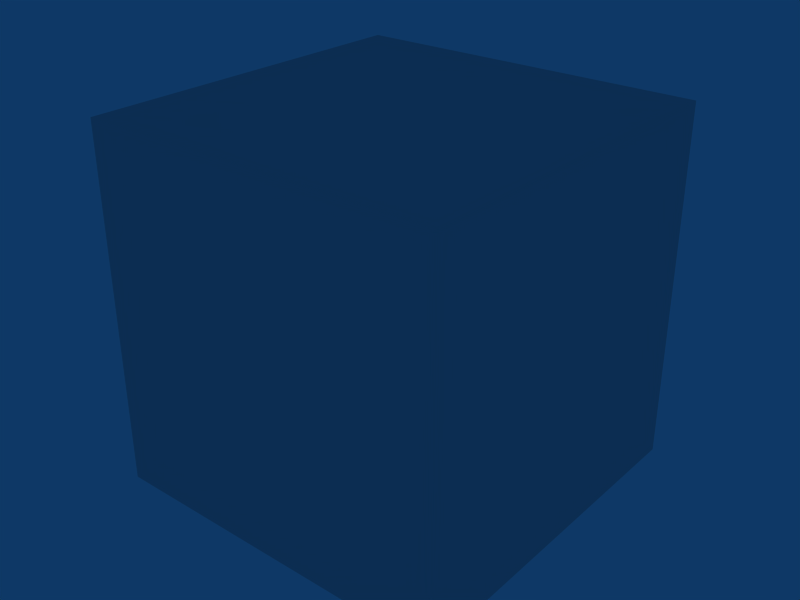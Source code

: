 # Source: accel-2.0.blend  (saved by Blender 2.49.2; exported with 4.5.12 LTS)
import bpy
from mathutils import Matrix  # noqa: F401  (used for matrix-valued properties, if any)

bpy.ops.wm.read_factory_settings(use_empty=True)
scene = bpy.context.scene
scene.name = 'Scene'

# ---- collections
col_collection_1 = bpy.data.collections.new('Collection 1'); scene.collection.children.link(col_collection_1)

# ---- world
world_world = bpy.data.worlds.new('World'); scene.world = world_world
world_world.color = (0.05656, 0.2208, 0.4)
world_world.use_sun_shadow = False
world_world.sun_shadow_jitter_overblur = 0.0
world_world.cycles.sampling_method = 'MANUAL'
world_world.cycles.sample_map_resolution = 256

# ---- meshes
me_cube_001 = bpy.data.meshes.new('Cube.001')
me_cube_001.from_pydata([(1.0, 1.0, -1.0), (1.0, -1.0, -1.0), (-1.0, -1.0, -1.0), (-1.0, 1.0, -1.0), (1.0, 1.0, 1.0), (1.0, -1.0, 1.0), (-1.0, -1.0, 1.0), (-1.0, 1.0, 1.0)], [], [(0, 1, 2, 3), (4, 7, 6, 5), (0, 4, 5, 1), (1, 5, 6, 2), (2, 6, 7, 3), (4, 0, 3, 7)])
me_cube_001.use_remesh_preserve_volume = False
me_cube_001.use_remesh_preserve_attributes = False
me_cube_001.use_mirror_vertex_groups = False
me_cube_001.update()

# ---- objects
ob_accelerometer = bpy.data.objects.new('Accelerometer', None)
ob_accel_box = bpy.data.objects.new('Accel_Box', me_cube_001)

# ---- transforms, parenting, visibility, modifiers, constraints
ob_accelerometer.location = (-5.96e-08, 0.0, 7.1)
ob_accelerometer.lock_rotations_4d = False
ob_accelerometer.empty_display_type = 'ARROWS'
ob_accelerometer.empty_image_offset = (0.0, 0.0)
ob_accelerometer.lineart.crease_threshold = 0.0
ob_accel_box.parent = ob_accelerometer
ob_accel_box.matrix_parent_inverse = Matrix(((1.0, 0.0, 0.0, -2.0), (0.0, 1.0, 7.451e-09, 0.6), (0.0, 0.0, 1.0, -6.0), (0.0, 0.0, 0.0, 1.0)))
ob_accel_box.location = (2.0, -0.6, 6.0)
ob_accel_box.scale = (0.1, 0.1, 0.1)
ob_accel_box.lock_rotations_4d = False
ob_accel_box.empty_display_type = 'ARROWS'
ob_accel_box.lineart.crease_threshold = 0.0

# ---- collection membership
col_collection_1.objects.link(ob_accelerometer)
col_collection_1.objects.link(ob_accel_box)

# ---- scene / render settings (as saved in the file)
scene.frame_start = 1; scene.frame_end = 250; scene.frame_set(1)
scene.render.engine = 'BLENDER_EEVEE_NEXT'
scene.render.image_settings.file_format = 'JPEG'
scene.render.image_settings.color_mode = 'RGB'
scene.render.image_settings.compression = 90
scene.render.resolution_x = 800
scene.render.resolution_y = 600
scene.render.pixel_aspect_x = 100.0
scene.render.pixel_aspect_y = 100.0
scene.render.fps = 25
scene.render.dither_intensity = 0.0
scene.render.use_compositing = False
scene.render.use_sequencer = False
scene.render.bake_margin = 2
scene.render.bake_bias = 0.0
scene.render.use_stamp_time = False
scene.render.use_stamp_date = False
scene.render.use_stamp_frame = False
scene.render.use_stamp_camera = False
scene.render.use_stamp_scene = False
scene.render.use_stamp_filename = False
scene.render.use_stamp_render_time = False
scene.render.stamp_font_size = 0
scene.cycles.use_denoising = False
scene.cycles.samples = 10
scene.cycles.sampling_pattern = 'TABULATED_SOBOL'
scene.cycles.light_sampling_threshold = 0.0
scene.cycles.use_adaptive_sampling = False
scene.cycles.use_light_tree = False
scene.cycles.blur_glossy = 0.0
scene.cycles.volume_bounces = 1
scene.cycles.pixel_filter_type = 'GAUSSIAN'
scene.cycles.sample_clamp_indirect = 0.0
scene.view_settings.view_transform = 'Raw'
bpy.context.view_layer.update()

# ---- added for rendering (the .blend has no active camera): camera
cam_auto = bpy.data.cameras.new('AutoCamera')
cam_auto.lens = 50.0
cam_auto.sensor_width = 36.0
cam_auto.clip_end = 1000.0
ob_auto_camera = bpy.data.objects.new('AutoCamera', cam_auto)
scene.collection.objects.link(ob_auto_camera)
ob_auto_camera.location = (0.320507, -0.384609, 7.35641)
ob_auto_camera.rotation_euler = (1.09748, -7.21219e-08, 0.694738)
scene.camera = ob_auto_camera
bpy.context.view_layer.update()
